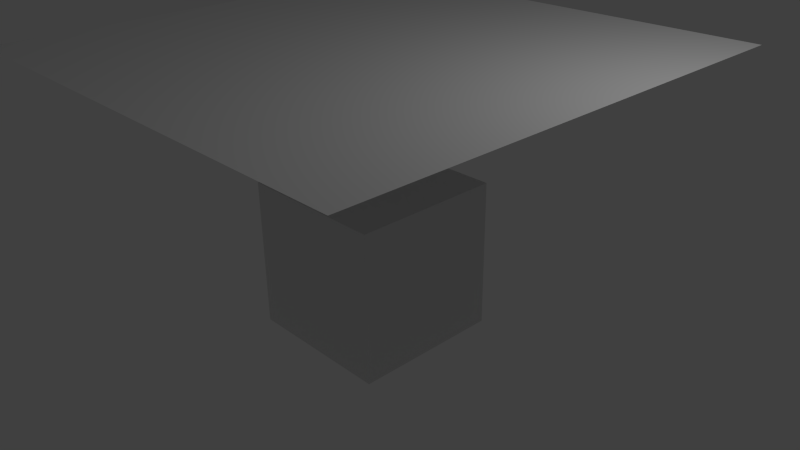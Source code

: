 # Source: physics.blend  (saved by Blender 2.76.0; exported with 4.5.12 LTS)
import bpy
from mathutils import Matrix  # noqa: F401  (used for matrix-valued properties, if any)

bpy.ops.wm.read_factory_settings(use_empty=True)
scene = bpy.context.scene
scene.name = 'Scene'

# ---- collections
col_collection_1 = bpy.data.collections.new('Collection 1'); scene.collection.children.link(col_collection_1)

# ---- materials (node trees are filled in below, after node groups)
mat_material = bpy.data.materials.new('Material')
mat_material.alpha_threshold = 0.0
mat_material.use_transparent_shadow = False
mat_material.roughness = 0.5
mat_material.line_color = (0.0, 0.0, 0.0, 1.0)

# ---- material node trees

# ---- world
world_world = bpy.data.worlds.new('World'); scene.world = world_world
world_world.color = (0.05088, 0.05088, 0.05088)
world_world.use_sun_shadow = False
world_world.sun_shadow_jitter_overblur = 0.0
world_world.cycles.sampling_method = 'MANUAL'
world_world.cycles.sample_map_resolution = 256

# ---- cameras
cam_camera = bpy.data.cameras.new('Camera')
cam_camera.clip_end = 100.0
cam_camera.lens = 35.0
cam_camera.sensor_width = 32.0
cam_camera.sensor_height = 18.0
cam_camera.ortho_scale = 7.314
cam_camera.dof.focus_distance = 0.0
cam_camera.dof.aperture_fstop = 128.0

# ---- lights
light_lamp = bpy.data.lights.new('Lamp', 'POINT')
light_lamp.transmission_factor = 0.0
light_lamp.cutoff_distance = 30.0
light_lamp.energy = 100.0
light_lamp.shadow_buffer_clip_start = 1.001
light_lamp.shadow_soft_size = 0.1
light_lamp.shadow_maximum_resolution = 0.006
light_lamp.use_absolute_resolution = True
light_lamp.cycles.use_multiple_importance_sampling = False

# ---- meshes
me_plane = bpy.data.meshes.new('Plane')
me_plane.from_pydata([(-1.0, -1.0, 0.0), (1.0, -1.0, 0.0), (-1.0, 1.0, 0.0), (1.0, 1.0, 0.0)], [], [(0, 1, 3, 2)])
me_plane.use_remesh_preserve_volume = False
me_plane.use_remesh_preserve_attributes = False
me_plane.use_mirror_vertex_groups = False
me_plane.update()
me_cube = bpy.data.meshes.new('Cube')
me_cube.from_pydata([(1.0, 1.0, -1.0), (1.0, -1.0, -1.0), (-1.0, -1.0, -1.0), (-1.0, 1.0, -1.0), (1.0, 1.0, 1.0), (1.0, -1.0, 1.0), (-1.0, -1.0, 1.0), (-1.0, 1.0, 1.0)], [], [(0, 1, 2, 3), (4, 7, 6, 5), (0, 4, 5, 1), (1, 5, 6, 2), (2, 6, 7, 3), (4, 0, 3, 7)])
me_cube.materials.append(mat_material)
me_cube.use_remesh_preserve_volume = False
me_cube.use_remesh_preserve_attributes = False
me_cube.use_mirror_vertex_groups = False
me_cube.update()

# ---- objects
ob_plane = bpy.data.objects.new('Plane', me_plane)
ob_cube = bpy.data.objects.new('Cube', me_cube)
ob_lamp = bpy.data.objects.new('Lamp', light_lamp)
ob_camera = bpy.data.objects.new('Camera', cam_camera)

# ---- transforms, parenting, visibility, modifiers, constraints
ob_plane.location = (0.0, 0.0, 2.712)
ob_plane.scale = (3.158, 3.158, 3.158)
ob_plane.lineart.crease_threshold = 0.0
_m = ob_plane.modifiers.new('Cloth', 'CLOTH')
ob_cube.location = (0.0, 0.0, 0.0)
ob_cube.lock_rotations_4d = False
ob_cube.empty_display_type = 'ARROWS'
ob_cube.lineart.crease_threshold = 0.0
ob_lamp.location = (4.076, 1.005, 5.904)
ob_lamp.rotation_euler = (0.6503, 0.05522, 1.866)
ob_lamp.lock_rotations_4d = False
ob_lamp.empty_display_type = 'ARROWS'
ob_lamp.color = (0.0, 0.0, 0.0, 0.0)
ob_lamp.lineart.crease_threshold = 0.0
ob_camera.location = (7.481, -6.508, 5.344)
ob_camera.rotation_euler = (1.109, 0.01082, 0.8149)
ob_camera.lock_rotations_4d = False
ob_camera.empty_display_type = 'ARROWS'
ob_camera.color = (0.0, 0.0, 0.0, 0.0)
ob_camera.display_type = 'WIRE'
ob_camera.lineart.crease_threshold = 0.0

# ---- collection membership
col_collection_1.objects.link(ob_plane)
col_collection_1.objects.link(ob_cube)
col_collection_1.objects.link(ob_lamp)
col_collection_1.objects.link(ob_camera)

# ---- scene / render settings (as saved in the file)
scene.camera = ob_camera
scene.frame_start = 1; scene.frame_end = 250; scene.frame_set(1)
scene.render.engine = 'BLENDER_EEVEE_NEXT'
scene.render.resolution_percentage = 50
scene.render.dither_intensity = 0.0
scene.cycles.use_denoising = False
scene.cycles.samples = 10
scene.cycles.sampling_pattern = 'TABULATED_SOBOL'
scene.cycles.light_sampling_threshold = 0.0
scene.cycles.use_adaptive_sampling = False
scene.cycles.use_light_tree = False
scene.cycles.blur_glossy = 0.0
scene.cycles.pixel_filter_type = 'GAUSSIAN'
scene.cycles.sample_clamp_indirect = 0.0
scene.view_settings.view_transform = 'Standard'
bpy.context.view_layer.update()

